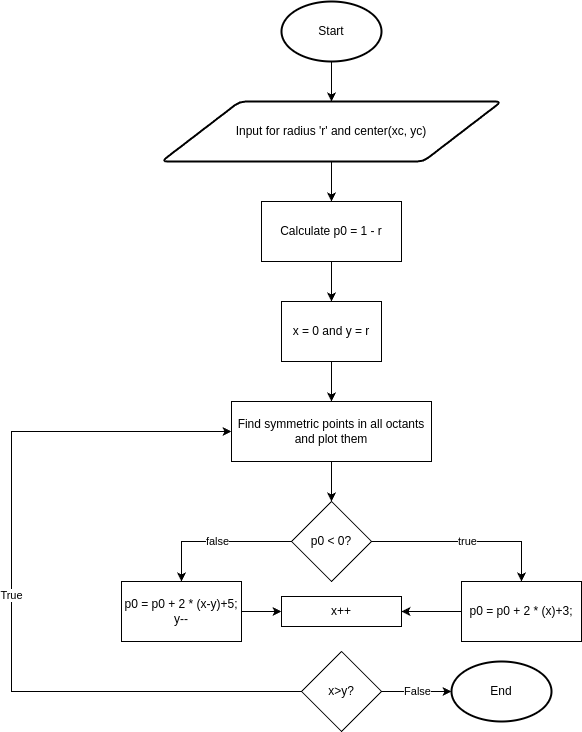

The diagram above was exported from draw.io. Its source (the exported page's mxGraphModel, read from the mxfile embedded in the PNG):
<mxGraphModel dx="1020" dy="1077" grid="1" gridSize="10" guides="1" tooltips="1" connect="1" arrows="1" fold="1" page="1" pageScale="1" pageWidth="1100" pageHeight="850" math="0" shadow="0">
  <root>
    <mxCell id="0" />
    <mxCell id="1" parent="0" />
    <mxCell id="3_dYA-JNuuVzFMhhCO8E-84" style="edgeStyle=orthogonalEdgeStyle;rounded=0;orthogonalLoop=1;jettySize=auto;html=1;entryX=0.5;entryY=0;entryDx=0;entryDy=0;" edge="1" parent="1" source="3_dYA-JNuuVzFMhhCO8E-82" target="3_dYA-JNuuVzFMhhCO8E-83">
      <mxGeometry relative="1" as="geometry" />
    </mxCell>
    <mxCell id="3_dYA-JNuuVzFMhhCO8E-82" value="Start" style="strokeWidth=2;html=1;shape=mxgraph.flowchart.start_1;whiteSpace=wrap;" vertex="1" parent="1">
      <mxGeometry x="400" y="40" width="100" height="60" as="geometry" />
    </mxCell>
    <mxCell id="3_dYA-JNuuVzFMhhCO8E-87" style="edgeStyle=orthogonalEdgeStyle;rounded=0;orthogonalLoop=1;jettySize=auto;html=1;entryX=0.5;entryY=0;entryDx=0;entryDy=0;" edge="1" parent="1" source="3_dYA-JNuuVzFMhhCO8E-83" target="3_dYA-JNuuVzFMhhCO8E-86">
      <mxGeometry relative="1" as="geometry" />
    </mxCell>
    <mxCell id="3_dYA-JNuuVzFMhhCO8E-83" value="Input for radius 'r' and center(xc, yc)" style="shape=parallelogram;html=1;strokeWidth=2;perimeter=parallelogramPerimeter;whiteSpace=wrap;rounded=1;arcSize=12;size=0.23;" vertex="1" parent="1">
      <mxGeometry x="280" y="140" width="340" height="60" as="geometry" />
    </mxCell>
    <mxCell id="3_dYA-JNuuVzFMhhCO8E-89" style="edgeStyle=orthogonalEdgeStyle;rounded=0;orthogonalLoop=1;jettySize=auto;html=1;" edge="1" parent="1" source="3_dYA-JNuuVzFMhhCO8E-86" target="3_dYA-JNuuVzFMhhCO8E-88">
      <mxGeometry relative="1" as="geometry" />
    </mxCell>
    <mxCell id="3_dYA-JNuuVzFMhhCO8E-86" value="Calculate p0 = 1 - r" style="whiteSpace=wrap;html=1;" vertex="1" parent="1">
      <mxGeometry x="380" y="240" width="140" height="60" as="geometry" />
    </mxCell>
    <mxCell id="3_dYA-JNuuVzFMhhCO8E-92" style="edgeStyle=orthogonalEdgeStyle;rounded=0;orthogonalLoop=1;jettySize=auto;html=1;entryX=0.5;entryY=0;entryDx=0;entryDy=0;" edge="1" parent="1" source="3_dYA-JNuuVzFMhhCO8E-88" target="3_dYA-JNuuVzFMhhCO8E-90">
      <mxGeometry relative="1" as="geometry" />
    </mxCell>
    <mxCell id="3_dYA-JNuuVzFMhhCO8E-88" value="x = 0 and y = r" style="whiteSpace=wrap;html=1;" vertex="1" parent="1">
      <mxGeometry x="400" y="340" width="100" height="60" as="geometry" />
    </mxCell>
    <mxCell id="3_dYA-JNuuVzFMhhCO8E-106" style="edgeStyle=orthogonalEdgeStyle;rounded=0;orthogonalLoop=1;jettySize=auto;html=1;entryX=0.5;entryY=0;entryDx=0;entryDy=0;" edge="1" parent="1" source="3_dYA-JNuuVzFMhhCO8E-90" target="3_dYA-JNuuVzFMhhCO8E-94">
      <mxGeometry relative="1" as="geometry" />
    </mxCell>
    <mxCell id="3_dYA-JNuuVzFMhhCO8E-90" value="Find symmetric points in all octants and plot them" style="whiteSpace=wrap;html=1;" vertex="1" parent="1">
      <mxGeometry x="350" y="440" width="200" height="60" as="geometry" />
    </mxCell>
    <mxCell id="3_dYA-JNuuVzFMhhCO8E-97" value="false" style="edgeStyle=orthogonalEdgeStyle;rounded=0;orthogonalLoop=1;jettySize=auto;html=1;entryX=0.5;entryY=0;entryDx=0;entryDy=0;" edge="1" parent="1" source="3_dYA-JNuuVzFMhhCO8E-94" target="3_dYA-JNuuVzFMhhCO8E-95">
      <mxGeometry relative="1" as="geometry" />
    </mxCell>
    <mxCell id="3_dYA-JNuuVzFMhhCO8E-98" value="true" style="edgeStyle=orthogonalEdgeStyle;rounded=0;orthogonalLoop=1;jettySize=auto;html=1;entryX=0.5;entryY=0;entryDx=0;entryDy=0;" edge="1" parent="1" source="3_dYA-JNuuVzFMhhCO8E-94" target="3_dYA-JNuuVzFMhhCO8E-96">
      <mxGeometry relative="1" as="geometry" />
    </mxCell>
    <mxCell id="3_dYA-JNuuVzFMhhCO8E-94" value="p0 &amp;lt; 0?" style="rhombus;whiteSpace=wrap;html=1;" vertex="1" parent="1">
      <mxGeometry x="410" y="540" width="80" height="80" as="geometry" />
    </mxCell>
    <mxCell id="3_dYA-JNuuVzFMhhCO8E-100" style="edgeStyle=orthogonalEdgeStyle;rounded=0;orthogonalLoop=1;jettySize=auto;html=1;exitX=1;exitY=0.5;exitDx=0;exitDy=0;" edge="1" parent="1" source="3_dYA-JNuuVzFMhhCO8E-95" target="3_dYA-JNuuVzFMhhCO8E-99">
      <mxGeometry relative="1" as="geometry" />
    </mxCell>
    <mxCell id="3_dYA-JNuuVzFMhhCO8E-95" value="p0 = p0 + 2 * (x-y)+5;&lt;div&gt;y--&lt;span style=&quot;color: rgba(0, 0, 0, 0); font-family: monospace; font-size: 0px; text-align: start; text-wrap: nowrap; background-color: initial;&quot;&gt;%3CmxGraphModel%3E%3Croot%3E%3CmxCell%20id%3D%220%22%2F%3E%3CmxCell%20id%3D%221%22%20parent%3D%220%22%2F%3E%3CmxCell%20id%3D%222%22%20value%3D%22x%20%3D%200%20and%20y%20%3D%20r%22%20style%3D%22whiteSpace%3Dwrap%3Bhtml%3D1%3B%22%20vertex%3D%221%22%20parent%3D%221%22%3E%3CmxGeometry%20x%3D%22400%22%20y%3D%22340%22%20width%3D%22100%22%20height%3D%2260%22%20as%3D%22geometry%22%2F%3E%3C%2FmxCell%3E%3C%2Froot%3E%3C%2FmxGraphModel%3E&lt;/span&gt;&lt;/div&gt;" style="whiteSpace=wrap;html=1;" vertex="1" parent="1">
      <mxGeometry x="240" y="620" width="120" height="60" as="geometry" />
    </mxCell>
    <mxCell id="3_dYA-JNuuVzFMhhCO8E-96" value="p0 = p0 + 2 * (x)+3;&lt;span style=&quot;background-color: initial; color: rgba(0, 0, 0, 0); font-family: monospace; font-size: 0px; text-align: start; text-wrap: nowrap;&quot;&gt;%3CmxGraphModel%3E%3Croot%3E%3CmxCell%20id%3D%220%22%2F%3E%3CmxCell%20id%3D%221%22%20parent%3D%220%22%2F%3E%3CmxCell%20id%3D%222%22%20value%3D%22x%20%3D%200%20and%20y%20%3D%20r%22%20style%3D%22whiteSpace%3Dwrap%3Bhtml%3D1%3B%22%20vertex%3D%221%22%20parent%3D%221%22%3E%3CmxGeometry%20x%3D%22400%22%20y%3D%22340%22%20width%3D%22100%22%20height%3D%2260%22%20as%3D%22geometry%22%2F%3E%3C%2FmxCell%3E%3C%2Froot%3E%3C%2FmxGraphModel%3E&lt;/span&gt;" style="whiteSpace=wrap;html=1;" vertex="1" parent="1">
      <mxGeometry x="580" y="620" width="120" height="60" as="geometry" />
    </mxCell>
    <mxCell id="3_dYA-JNuuVzFMhhCO8E-99" value="x++" style="whiteSpace=wrap;html=1;" vertex="1" parent="1">
      <mxGeometry x="400" y="635" width="120" height="30" as="geometry" />
    </mxCell>
    <mxCell id="3_dYA-JNuuVzFMhhCO8E-101" style="edgeStyle=orthogonalEdgeStyle;rounded=0;orthogonalLoop=1;jettySize=auto;html=1;entryX=1;entryY=0.5;entryDx=0;entryDy=0;" edge="1" parent="1" source="3_dYA-JNuuVzFMhhCO8E-96" target="3_dYA-JNuuVzFMhhCO8E-99">
      <mxGeometry relative="1" as="geometry">
        <mxPoint x="550" y="640" as="targetPoint" />
      </mxGeometry>
    </mxCell>
    <mxCell id="3_dYA-JNuuVzFMhhCO8E-103" value="True" style="edgeStyle=orthogonalEdgeStyle;rounded=0;orthogonalLoop=1;jettySize=auto;html=1;entryX=0;entryY=0.5;entryDx=0;entryDy=0;" edge="1" parent="1" source="3_dYA-JNuuVzFMhhCO8E-102" target="3_dYA-JNuuVzFMhhCO8E-90">
      <mxGeometry relative="1" as="geometry">
        <Array as="points">
          <mxPoint x="130" y="730" />
          <mxPoint x="130" y="470" />
        </Array>
      </mxGeometry>
    </mxCell>
    <mxCell id="3_dYA-JNuuVzFMhhCO8E-102" value="x&amp;gt;y?" style="rhombus;whiteSpace=wrap;html=1;" vertex="1" parent="1">
      <mxGeometry x="420" y="690" width="80" height="80" as="geometry" />
    </mxCell>
    <mxCell id="3_dYA-JNuuVzFMhhCO8E-104" value="End" style="strokeWidth=2;html=1;shape=mxgraph.flowchart.start_1;whiteSpace=wrap;" vertex="1" parent="1">
      <mxGeometry x="570" y="700" width="100" height="60" as="geometry" />
    </mxCell>
    <mxCell id="3_dYA-JNuuVzFMhhCO8E-105" value="False" style="edgeStyle=orthogonalEdgeStyle;rounded=0;orthogonalLoop=1;jettySize=auto;html=1;entryX=0;entryY=0.5;entryDx=0;entryDy=0;entryPerimeter=0;" edge="1" parent="1" source="3_dYA-JNuuVzFMhhCO8E-102" target="3_dYA-JNuuVzFMhhCO8E-104">
      <mxGeometry relative="1" as="geometry" />
    </mxCell>
  </root>
</mxGraphModel>